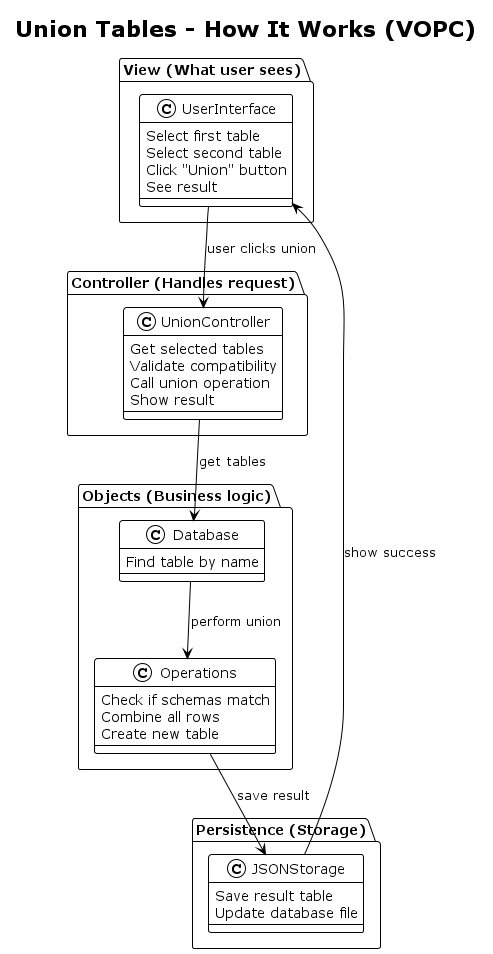

The diagram above was rendered by PlantUML. Its source (embedded in the PNG):
@startuml vopc_union
!theme plain
title Union Tables - How It Works (VOPC)

package "View (What user sees)" {
  class UserInterface {
    Select first table
    Select second table
    Click "Union" button
    See result
  }
}

package "Controller (Handles request)" {
  class UnionController {
    Get selected tables
    Validate compatibility
    Call union operation
    Show result
  }
}

package "Objects (Business logic)" {
  class Database {
    Find table by name
  }
  
  class Operations {
    Check if schemas match
    Combine all rows
    Create new table
  }
}

package "Persistence (Storage)" {
  class JSONStorage {
    Save result table
    Update database file
  }
}

UserInterface --> UnionController : user clicks union
UnionController --> Database : get tables
Database --> Operations : perform union
Operations --> JSONStorage : save result
JSONStorage --> UserInterface : show success



@enduml